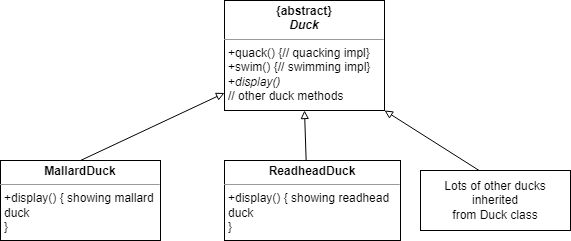

The diagram above was exported from draw.io. Its source (the exported page's mxGraphModel, read from the mxfile embedded in the PNG):
<mxGraphModel dx="1054" dy="613" grid="1" gridSize="10" guides="1" tooltips="1" connect="1" arrows="1" fold="1" page="1" pageScale="1" pageWidth="827" pageHeight="1169" math="0" shadow="0">
  <root>
    <mxCell id="WIyWlLk6GJQsqaUBKTNV-0" />
    <mxCell id="WIyWlLk6GJQsqaUBKTNV-1" parent="WIyWlLk6GJQsqaUBKTNV-0" />
    <mxCell id="5SzNQ9KzGmiX_XjFs7Vp-0" value="&lt;p style=&quot;margin:0px;margin-top:4px;text-align:center;&quot;&gt;&lt;b&gt;{abstract}&lt;br&gt;&lt;i&gt;Duck&lt;/i&gt;&lt;/b&gt;&lt;/p&gt;&lt;hr size=&quot;1&quot;&gt;&lt;p style=&quot;margin:0px;margin-left:4px;&quot;&gt;+quack() {// quacking impl}&lt;/p&gt;&lt;p style=&quot;margin:0px;margin-left:4px;&quot;&gt;+swim() {// swimming impl}&lt;/p&gt;&lt;p style=&quot;margin:0px;margin-left:4px;&quot;&gt;+&lt;i&gt;display()&lt;/i&gt;&lt;/p&gt;&lt;p style=&quot;margin:0px;margin-left:4px;&quot;&gt;// other duck methods&lt;/p&gt;" style="verticalAlign=top;align=left;overflow=fill;fontSize=12;fontFamily=Helvetica;html=1;whiteSpace=wrap;" vertex="1" parent="WIyWlLk6GJQsqaUBKTNV-1">
      <mxGeometry x="334" y="110" width="160" height="110" as="geometry" />
    </mxCell>
    <mxCell id="5SzNQ9KzGmiX_XjFs7Vp-1" value="&lt;p style=&quot;margin:0px;margin-top:4px;text-align:center;&quot;&gt;&lt;b&gt;MallardDuck&lt;/b&gt;&lt;/p&gt;&lt;hr size=&quot;1&quot;&gt;&lt;p style=&quot;margin:0px;margin-left:4px;&quot;&gt;+display() { showing mallard duck&lt;/p&gt;&lt;p style=&quot;margin:0px;margin-left:4px;&quot;&gt;}&lt;/p&gt;" style="verticalAlign=top;align=left;overflow=fill;fontSize=12;fontFamily=Helvetica;html=1;whiteSpace=wrap;" vertex="1" parent="WIyWlLk6GJQsqaUBKTNV-1">
      <mxGeometry x="110" y="270" width="160" height="80" as="geometry" />
    </mxCell>
    <mxCell id="5SzNQ9KzGmiX_XjFs7Vp-2" value="&lt;p style=&quot;margin:0px;margin-top:4px;text-align:center;&quot;&gt;&lt;b&gt;ReadheadDuck&lt;/b&gt;&lt;/p&gt;&lt;hr size=&quot;1&quot;&gt;&lt;p style=&quot;margin:0px;margin-left:4px;&quot;&gt;+display() { showing readhead duck&lt;/p&gt;&lt;p style=&quot;margin:0px;margin-left:4px;&quot;&gt;}&lt;/p&gt;" style="verticalAlign=top;align=left;overflow=fill;fontSize=12;fontFamily=Helvetica;html=1;whiteSpace=wrap;" vertex="1" parent="WIyWlLk6GJQsqaUBKTNV-1">
      <mxGeometry x="334" y="270" width="176" height="80" as="geometry" />
    </mxCell>
    <mxCell id="5SzNQ9KzGmiX_XjFs7Vp-3" value="" style="endArrow=block;html=1;rounded=0;exitX=0.5;exitY=0;exitDx=0;exitDy=0;endFill=0;" edge="1" parent="WIyWlLk6GJQsqaUBKTNV-1" source="5SzNQ9KzGmiX_XjFs7Vp-1" target="5SzNQ9KzGmiX_XjFs7Vp-0">
      <mxGeometry width="50" height="50" relative="1" as="geometry">
        <mxPoint x="390" y="440" as="sourcePoint" />
        <mxPoint x="440" y="390" as="targetPoint" />
      </mxGeometry>
    </mxCell>
    <mxCell id="5SzNQ9KzGmiX_XjFs7Vp-4" value="" style="endArrow=block;html=1;rounded=0;exitX=0.464;exitY=0.005;exitDx=0;exitDy=0;endFill=0;entryX=0.5;entryY=1;entryDx=0;entryDy=0;exitPerimeter=0;" edge="1" parent="WIyWlLk6GJQsqaUBKTNV-1" source="5SzNQ9KzGmiX_XjFs7Vp-2" target="5SzNQ9KzGmiX_XjFs7Vp-0">
      <mxGeometry width="50" height="50" relative="1" as="geometry">
        <mxPoint x="200" y="280" as="sourcePoint" />
        <mxPoint x="344" y="213" as="targetPoint" />
      </mxGeometry>
    </mxCell>
    <mxCell id="5SzNQ9KzGmiX_XjFs7Vp-5" value="" style="endArrow=block;html=1;rounded=0;endFill=0;entryX=1;entryY=1;entryDx=0;entryDy=0;exitX=0.416;exitY=0.04;exitDx=0;exitDy=0;exitPerimeter=0;" edge="1" parent="WIyWlLk6GJQsqaUBKTNV-1" source="5SzNQ9KzGmiX_XjFs7Vp-6" target="5SzNQ9KzGmiX_XjFs7Vp-0">
      <mxGeometry width="50" height="50" relative="1" as="geometry">
        <mxPoint x="580" y="270" as="sourcePoint" />
        <mxPoint x="424" y="230" as="targetPoint" />
      </mxGeometry>
    </mxCell>
    <mxCell id="5SzNQ9KzGmiX_XjFs7Vp-6" value="Lots of other ducks inherited&lt;br&gt;from Duck class" style="html=1;whiteSpace=wrap;" vertex="1" parent="WIyWlLk6GJQsqaUBKTNV-1">
      <mxGeometry x="530" y="280" width="150" height="60" as="geometry" />
    </mxCell>
  </root>
</mxGraphModel>